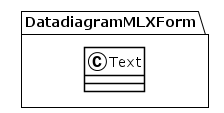

The diagram above was rendered by PlantUML. Its source (embedded in the PNG):
@startuml
!theme plain
package DatadiagramMLXForm {
class Text {
}
}
@enduml